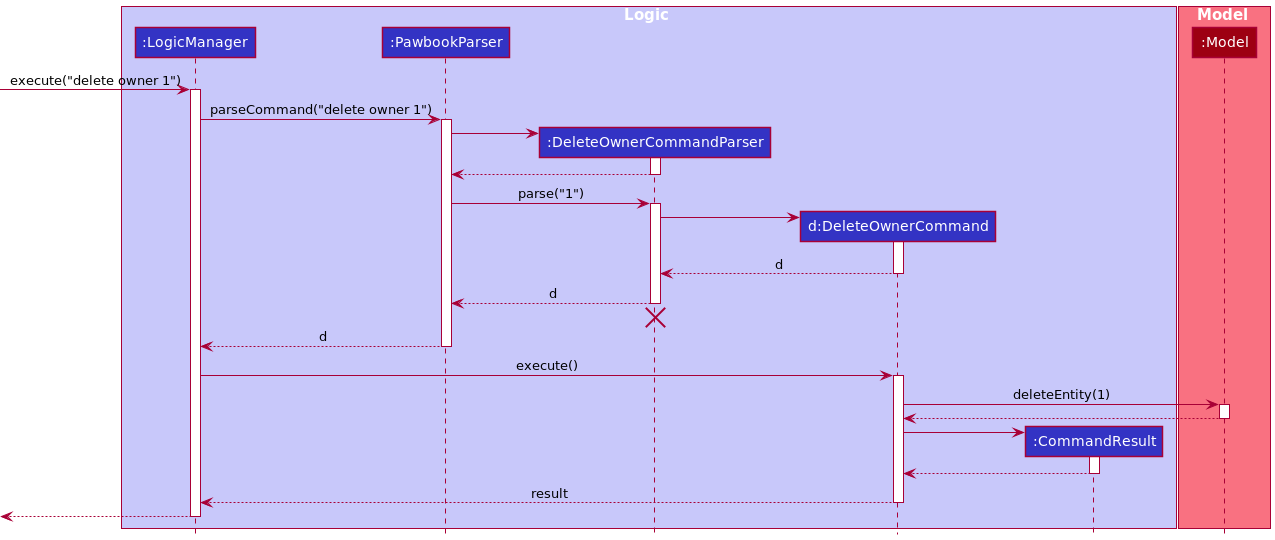

The diagram above was rendered by PlantUML. Its source (embedded in the PNG):
@startuml
!include style.puml

box Logic LOGIC_COLOR_T1
participant ":LogicManager" as LogicManager LOGIC_COLOR
participant ":PawbookParser" as PawbookParser LOGIC_COLOR
participant ":DeleteOwnerCommandParser" as DeleteOwnerCommandParser LOGIC_COLOR
participant "d:DeleteOwnerCommand" as DeleteOwnerCommand LOGIC_COLOR
participant ":CommandResult" as CommandResult LOGIC_COLOR
end box

box Model MODEL_COLOR_T1
participant ":Model" as Model MODEL_COLOR
end box

[-> LogicManager : execute("delete owner 1")
activate LogicManager

LogicManager -> PawbookParser : parseCommand("delete owner 1")
activate PawbookParser

create DeleteOwnerCommandParser
PawbookParser -> DeleteOwnerCommandParser
activate DeleteOwnerCommandParser

DeleteOwnerCommandParser --> PawbookParser
deactivate DeleteOwnerCommandParser

PawbookParser -> DeleteOwnerCommandParser : parse("1")
activate DeleteOwnerCommandParser

create DeleteOwnerCommand
DeleteOwnerCommandParser -> DeleteOwnerCommand
activate DeleteOwnerCommand

DeleteOwnerCommand --> DeleteOwnerCommandParser : d
deactivate DeleteOwnerCommand

DeleteOwnerCommandParser --> PawbookParser : d
deactivate DeleteOwnerCommandParser
'Hidden arrow to position the destroy marker below the end of the activation bar.
DeleteOwnerCommandParser -[hidden]-> PawbookParser
destroy DeleteOwnerCommandParser

PawbookParser --> LogicManager : d
deactivate PawbookParser

LogicManager -> DeleteOwnerCommand : execute()
activate DeleteOwnerCommand

DeleteOwnerCommand -> Model : deleteEntity(1)
activate Model

Model --> DeleteOwnerCommand
deactivate Model

create CommandResult
DeleteOwnerCommand -> CommandResult
activate CommandResult

CommandResult --> DeleteOwnerCommand
deactivate CommandResult

DeleteOwnerCommand --> LogicManager : result
deactivate DeleteOwnerCommand

[<--LogicManager
deactivate LogicManager
@enduml